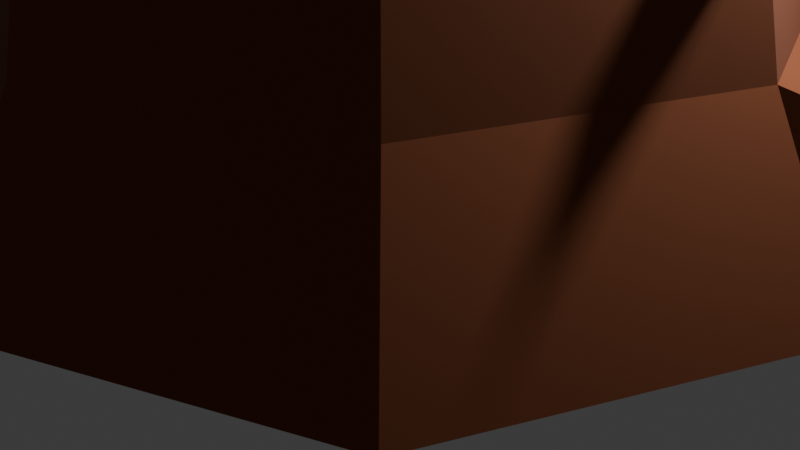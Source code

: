 # Source: TREESTUMP.blend  (saved by Blender 4.0.36; exported with 4.5.12 LTS)
import bpy
from mathutils import Matrix  # noqa: F401  (used for matrix-valued properties, if any)

bpy.ops.wm.read_factory_settings(use_empty=True)
scene = bpy.context.scene
scene.name = 'Scene'

# ---- collections
col_collection = bpy.data.collections.new('Collection'); scene.collection.children.link(col_collection)

# ---- materials (node trees are filled in below, after node groups)
mat_material_001 = bpy.data.materials.new('Material.001')
mat_material_001.use_transparent_shadow = False
mat_material_001.diffuse_color = (0.1986, 0.05579, 0.0195, 1.0)
mat_material_001.roughness = 1.0
mat_material_004 = bpy.data.materials.new('Material.004')
mat_material_004.use_transparent_shadow = False
mat_material_004.diffuse_color = (0.8003, 0.3474, 0.1327, 1.0)
mat_material_004.roughness = 1.0
mat_material_005 = bpy.data.materials.new('Material.005')
mat_material_005.use_transparent_shadow = False
mat_material_005.diffuse_color = (0.2357, 0.1485, 0.1007, 1.0)
mat_material_005.roughness = 1.0

# ---- material node trees
mat_material_001.use_nodes = True; mat_material_001.node_tree.nodes.clear()
_N = mat_material_001.node_tree.nodes; _L = mat_material_001.node_tree.links
n0 = _N.new('ShaderNodeBsdfPrincipled'); n0.name = 'Principled BSDF'; n0.location = (10, 300)
n0.inputs[0].default_value = (0.1986, 0.05579, 0.0195, 1.0)
n0.inputs[2].default_value = 1.0
n0.inputs[3].default_value = 1.45
n1 = _N.new('ShaderNodeOutputMaterial'); n1.name = 'Material Output'; n1.location = (300, 300)
n2 = _N.new('ShaderNodeNormalMap'); n2.name = 'Normal Map'; n2.location = (-300, -300)
n2.label = 'Normal/Map'
n2.inputs[0].default_value = 0.0
_L.new(n0.outputs[0], n1.inputs[0])
_L.new(n2.outputs[0], n0.inputs[5])
n1.is_active_output = True
mat_material_004.use_nodes = True; mat_material_004.node_tree.nodes.clear()
_N = mat_material_004.node_tree.nodes; _L = mat_material_004.node_tree.links
n0 = _N.new('ShaderNodeBsdfPrincipled'); n0.name = 'Principled BSDF'; n0.location = (10, 300)
n0.inputs[0].default_value = (0.8003, 0.3474, 0.1327, 1.0)
n0.inputs[2].default_value = 1.0
n0.inputs[3].default_value = 1.45
n1 = _N.new('ShaderNodeOutputMaterial'); n1.name = 'Material Output'; n1.location = (300, 300)
n2 = _N.new('ShaderNodeNormalMap'); n2.name = 'Normal Map'; n2.location = (-300, -300)
n2.label = 'Normal/Map'
n2.inputs[0].default_value = 0.0
_L.new(n0.outputs[0], n1.inputs[0])
_L.new(n2.outputs[0], n0.inputs[5])
n1.is_active_output = True
mat_material_005.use_nodes = True; mat_material_005.node_tree.nodes.clear()
_N = mat_material_005.node_tree.nodes; _L = mat_material_005.node_tree.links
n0 = _N.new('ShaderNodeBsdfPrincipled'); n0.name = 'Principled BSDF'; n0.location = (10, 300)
n0.inputs[0].default_value = (0.2357, 0.1485, 0.1007, 1.0)
n0.inputs[2].default_value = 1.0
n0.inputs[3].default_value = 1.45
n1 = _N.new('ShaderNodeOutputMaterial'); n1.name = 'Material Output'; n1.location = (300, 300)
n2 = _N.new('ShaderNodeNormalMap'); n2.name = 'Normal Map'; n2.location = (-300, -300)
n2.label = 'Normal/Map'
n2.inputs[0].default_value = 0.0
_L.new(n0.outputs[0], n1.inputs[0])
_L.new(n2.outputs[0], n0.inputs[5])
n1.is_active_output = True

# ---- world
world_world = bpy.data.worlds.new('World'); scene.world = world_world
world_world.use_nodes = True; world_world.node_tree.nodes.clear()
_N = world_world.node_tree.nodes; _L = world_world.node_tree.links
n0 = _N.new('ShaderNodeOutputWorld'); n0.name = 'World Output'; n0.location = (300, 300)
n1 = _N.new('ShaderNodeBackground'); n1.name = 'Background'; n1.location = (10, 300)
n1.inputs[0].default_value = (0.05088, 0.05088, 0.05088, 1.0)
_L.new(n1.outputs[0], n0.inputs[0])
n0.is_active_output = True
world_world.color = (0.05088, 0.05088, 0.05088)
world_world.use_sun_shadow = False
world_world.sun_shadow_jitter_overblur = 0.0

# ---- cameras
cam_camera = bpy.data.cameras.new('Camera')
cam_camera.clip_end = 100.0
cam_camera.ortho_scale = 7.314

# ---- lights
light_light = bpy.data.lights.new('Light', 'POINT')
light_light.transmission_factor = 0.0
light_light.use_soft_falloff = False
light_light.energy = 1000.0
light_light.shadow_soft_size = 0.1
light_light.shadow_maximum_resolution = 0.006
light_light.use_absolute_resolution = True

# ---- meshes
me_circle = bpy.data.meshes.new('Circle')
me_circle.from_pydata([(0.005147, 0.4272, 3.492), (-0.2986, 0.3012, 3.482), (-0.4222, 0.002483, 3.472), (-0.2983, -0.2961, 3.468), (0.000493, -0.4197, 3.472), (0.3778, -0.2631, 3.482), (0.5293, 0.01741, 3.458), (0.437, 0.252, 3.458), (-0.002006, 2.621, 4.439), (-1.857, 1.851, 4.433), (-2.625, -0.005215, 4.42), (-1.855, -1.86, 4.408), (0.001418, -2.628, 4.404), (1.857, -1.858, 4.41), (2.624, -0.00181, 4.423), (1.854, 1.853, 4.435), (-0.002614, 3.553, 4.445), (-2.517, 2.51, 4.437), (-3.557, -0.00582, 4.419), (-2.514, -2.52, 4.403), (0.002026, -3.56, 4.398), (2.516, -2.517, 4.406), (3.556, -0.001206, 4.423), (2.513, 2.513, 4.439), (-0.1055, 4.27, 3.22), (-2.715, 2.971, 3.46), (-4.303, 0.007974, 2.259), (-3.031, -3.025, 2.267), (0.002854, -3.817, 3.21), (2.704, -2.696, 3.219), (3.821, 0.006805, 3.238), (2.7, 2.708, 3.255), (-0.0002958, 4.441, 1.313), (-3.191, 2.853, 1.605), (-4.671, 0.01266, 1.514), (-3.301, -3.29, 1.493), (0.00436, -4.657, 1.486), (3.308, -3.286, 1.497), (4.674, 0.01872, 1.52), (3.303, 3.322, 1.541), (-1.986, 1.93, 5.203), (0.02887, 2.766, 5.21), (-1.984, -2.101, 5.177), (-2.82, -0.08624, 5.189), (1.936, 2.041, 5.218), (2.881, -0.08254, 5.193), (-2.703, 2.645, 5.208), (0.02821, 3.779, 5.217), (-2.699, -2.818, 5.171), (-3.832, -0.0869, 5.189), (2.651, 2.757, 5.223), (3.894, -0.08189, 5.193), (0.4584, 0.239, 3.381), (1.901, 1.74, 4.434), (2.577, 2.359, 4.438), (2.769, 2.543, 3.254), (3.387, 3.12, 1.539), (0.5063, 0.09618, 3.538), (1.986, 1.536, 4.433), (2.692, 2.082, 4.437), (2.892, 2.245, 3.252), (3.538, 2.756, 1.537), (2.237, 1.532, 5.208), (3.003, 2.125, 5.212), (6.922, 2.313, 2.056), (7.231, 1.569, 2.051), (7.137, 2.483, 1.486), (7.514, 1.573, 1.48), (8.298, 2.224, 0.8348), (8.373, 1.805, 0.8273), (7.981, 2.204, 0.9391), (8.072, 1.692, 0.93), (-0.3602, -0.1468, 3.47), (-2.24, -0.9328, 4.414), (-3.035, -1.263, 4.411), (-3.26, -1.349, 3.225), (-3.986, -1.639, 1.504), (-2.402, -1.094, 5.183), (-3.266, -1.452, 5.18), (-5.319, -1.699, 2.425), (-5.428, -1.083, 1.848), (-5.116, -1.784, 1.637), (-5.359, -1.063, 1.496), (-4.872, -2.505, 1.778), (-4.983, -2.408, 2.12), (-7.386, -2.286, 1.754), (-7.333, -1.998, 1.5), (-7.164, -2.316, 1.455), (-7.243, -1.984, 1.364), (-7.086, -2.648, 1.547), (-7.192, -2.607, 1.673), (-7.381, -2.284, 1.757), (-7.328, -1.995, 1.504), (-7.159, -2.314, 1.459), (-7.237, -1.982, 1.367), (-7.08, -2.646, 1.551), (-7.186, -2.605, 1.677), (-7.686, -2.43, 1.217), (-7.612, -2.354, 1.193), (-7.584, -2.44, 1.24), (-7.566, -2.352, 1.199), (-7.602, -2.529, 1.28), (-7.646, -2.517, 1.266), (-3.078, 5.576, 2.464), (-1.482, 6.371, 2.318), (-3.695, 5.514, 2.061), (-1.417, 6.475, 1.151), (-3.372, 7.453, 2.163), (-2.821, 7.749, 2.049), (-3.438, 7.28, 1.789), (-2.764, 7.642, 1.65), (-3.661, 8.19, 1.424), (-3.504, 8.275, 1.392), (-3.68, 8.141, 1.317), (-3.487, 8.244, 1.278), (-1.712, 1.713, 3.493), (0.006996, 2.426, 3.492), (-2.42, 0.001127, 3.481), (-2.065, -0.8542, 3.475), (0.001804, -2.417, 3.466), (-1.71, -1.709, 3.47), (1.712, -1.707, 3.468), (2.432, 0.03426, 3.485), (2.362, 0.846, 3.442), (1.49, 1.95, 3.514), (1.999, 1.415, 3.533), (-1.54, 1.541, 3.491), (-0.001748, 2.18, 3.503), (-2.177, 0.001285, 3.481), (-1.858, -0.7683, 3.476), (0.001646, -2.175, 3.468), (-1.538, -1.538, 3.471), (1.531, -1.54, 3.476), (2.275, -0.1628, 3.447), (2.053, 0.5836, 3.534), (1.169, 1.703, 3.482), (1.809, 1.311, 3.405), (-1.049, 1.051, 3.488), (0.0009056, 1.487, 3.495), (-1.483, 0.001754, 3.478), (-1.266, -0.5226, 3.474), (0.001192, -1.481, 3.47), (-1.048, -1.047, 3.471), (1.075, -1.035, 3.476), (1.585, -0.09187, 3.451), (1.442, 0.3896, 3.533), (0.8786, 1.131, 3.457), (1.276, 0.8891, 3.378), (-0.6773, 0.6793, 3.485), (0.003017, 0.9616, 3.494), (-0.9573, 0.002116, 3.475), (-0.8169, -0.3363, 3.472), (0.0008479, -0.9548, 3.471), (-0.6764, -0.6748, 3.469), (0.7293, -0.6525, 3.479), (1.062, -0.03774, 3.455), (0.978, 0.2442, 3.536), (0.6598, 0.6952, 3.458), (0.8708, 0.5668, 3.38), (-0.6773, 0.6793, 3.485), (0.003017, 0.9616, 3.494), (-0.9573, 0.002116, 3.475), (-0.8169, -0.3363, 3.472), (0.0008479, -0.9548, 3.471), (-0.6764, -0.6748, 3.469), (0.7293, -0.6525, 3.479), (1.062, -0.03774, 3.455), (0.978, 0.2442, 3.536), (0.6598, 0.6952, 3.458), (0.8708, 0.5668, 3.38), (-0.6773, 0.6793, 3.485), (0.003017, 0.9616, 3.494), (-0.9573, 0.002116, 3.475), (-0.8169, -0.3363, 3.472), (0.0008479, -0.9548, 3.471), (-0.6764, -0.6748, 3.469), (0.7293, -0.6525, 3.479), (1.062, -0.03774, 3.455), (0.978, 0.2442, 3.536), (0.6598, 0.6952, 3.458), (0.8708, 0.5668, 3.38), (-0.5004, 0.5027, 3.484), (0.004015, 0.712, 3.493), (-0.7074, 0.002288, 3.473), (-0.6036, -0.2478, 3.471), (0.0006833, -0.7048, 3.471), (-0.4998, -0.4979, 3.468), (0.5651, -0.4706, 3.48), (0.813, -0.012, 3.456), (0.7577, 0.1751, 3.537), (0.5558, 0.4882, 3.458), (0.6782, 0.4137, 3.38), (-1.857, 1.857, 3.493), (-0.001486, 2.627, 3.5), (-2.624, 0.0009946, 3.481), (-2.239, -0.9266, 3.475), (0.001938, -2.622, 3.465), (-1.854, -1.854, 3.469), (1.857, -1.852, 3.471), (2.625, 0.004399, 3.484), (2.546, 0.9074, 3.444), (1.592, 2.114, 3.54), (2.148, 1.531, 3.558), (-1.396, 1.397, 3.491), (-0.001061, 1.975, 3.495), (-1.973, 0.001417, 3.481), (-1.683, -0.6959, 3.477), (0.001513, -1.97, 3.469), (-1.394, -1.393, 3.472), (1.396, -1.391, 3.474), (2.071, -0.1422, 3.448), (1.873, 0.5249, 3.531), (1.082, 1.536, 3.456), (1.653, 1.189, 3.376)], [], [(1, 2, 72, 3, 4, 5, 6, 57, 52, 7, 0), (22, 51, 45, 14), (202, 53, 15, 201), (196, 12, 13, 198), (195, 73, 11, 197), (193, 8, 9, 192), (201, 15, 8, 193), (198, 13, 14, 199), (197, 11, 12, 196), (192, 9, 10, 194), (54, 55, 31, 23), (59, 63, 51, 22), (18, 49, 43, 10), (13, 21, 22, 14), (11, 19, 20, 12), (9, 17, 18, 10), (74, 78, 49, 18), (12, 20, 21, 13), (27, 35, 36, 28), (20, 28, 29, 21), (74, 75, 27, 19), (16, 24, 25, 17), (23, 31, 24, 16), (21, 29, 30, 22), (19, 27, 28, 20), (17, 25, 26, 18), (33, 32, 39, 56, 61, 38, 37, 36, 35, 76, 34), (25, 33, 34, 26), (55, 56, 39, 31), (28, 36, 37, 29), (26, 80, 79, 75), (33, 105, 106, 32), (31, 39, 32, 24), (29, 37, 38, 30), (77, 78, 48, 42), (41, 47, 46, 40), (44, 50, 47, 41), (54, 50, 44), (73, 77, 42, 11), (9, 40, 46, 17), (17, 46, 47, 16), (53, 54, 44, 15), (16, 47, 50, 23), (8, 41, 40, 9), (15, 44, 41, 8), (11, 42, 48, 19), (58, 62, 54, 53), (62, 63, 54), (60, 61, 56, 55), (23, 50, 54), (59, 60, 55, 54), (200, 58, 53, 202), (199, 14, 58, 200), (22, 30, 60, 59), (60, 64, 66, 61), (45, 51, 63, 62), (14, 45, 62, 58), (54, 63, 59), (67, 71, 69, 65), (30, 65, 64, 60), (61, 66, 67, 38), (38, 67, 65, 30), (69, 71, 70, 68), (65, 69, 68, 64), (64, 68, 70, 66), (66, 70, 71, 67), (10, 43, 77, 73), (43, 49, 78, 77), (34, 82, 80, 26), (18, 26, 75, 74), (19, 48, 78, 74), (194, 10, 73, 195), (82, 88, 86, 80), (83, 89, 87, 81), (75, 79, 84, 27), (76, 81, 82, 34), (27, 84, 83, 35), (35, 83, 81, 76), (90, 96, 95, 89), (85, 91, 96, 90), (81, 87, 88, 82), (79, 85, 90, 84), (84, 90, 89, 83), (80, 86, 85, 79), (94, 100, 98, 92), (95, 101, 99, 93), (86, 92, 91, 85), (89, 95, 93, 87), (88, 94, 92, 86), (87, 93, 94, 88), (97, 99, 101, 102), (98, 100, 99, 97), (93, 99, 100, 94), (91, 97, 102, 96), (96, 102, 101, 95), (92, 98, 97, 91), (103, 107, 109, 105), (25, 103, 105, 33), (24, 104, 103, 25), (32, 106, 104, 24), (110, 114, 112, 108), (104, 108, 107, 103), (106, 110, 108, 104), (105, 109, 110, 106), (112, 114, 113, 111), (109, 113, 114, 110), (107, 111, 113, 109), (108, 112, 111, 107), (127, 116, 115, 126), (126, 115, 117, 128), (128, 117, 118, 129), (131, 120, 119, 130), (130, 119, 121, 132), (132, 121, 122, 133), (133, 122, 123, 134), (135, 124, 116, 127), (136, 125, 124, 135), (134, 123, 125, 136), (129, 118, 120, 131), (138, 204, 203, 137), (137, 203, 205, 139), (139, 205, 206, 140), (142, 208, 207, 141), (141, 207, 209, 143), (143, 209, 210, 144), (144, 210, 211, 145), (146, 212, 204, 138), (147, 213, 212, 146), (145, 211, 213, 147), (140, 206, 208, 142), (149, 138, 137, 148), (148, 137, 139, 150), (150, 139, 140, 151), (153, 142, 141, 152), (152, 141, 143, 154), (154, 143, 144, 155), (155, 144, 145, 156), (157, 146, 138, 149), (158, 147, 146, 157), (156, 145, 147, 158), (151, 140, 142, 153), (160, 149, 148, 159), (159, 148, 150, 161), (161, 150, 151, 162), (164, 153, 152, 163), (163, 152, 154, 165), (165, 154, 155, 166), (166, 155, 156, 167), (168, 157, 149, 160), (169, 158, 157, 168), (167, 156, 158, 169), (162, 151, 153, 164), (171, 160, 159, 170), (170, 159, 161, 172), (172, 161, 162, 173), (175, 164, 163, 174), (174, 163, 165, 176), (176, 165, 166, 177), (177, 166, 167, 178), (179, 168, 160, 171), (180, 169, 168, 179), (178, 167, 169, 180), (173, 162, 164, 175), (182, 171, 170, 181), (181, 170, 172, 183), (183, 172, 173, 184), (186, 175, 174, 185), (185, 174, 176, 187), (187, 176, 177, 188), (188, 177, 178, 189), (190, 179, 171, 182), (191, 180, 179, 190), (189, 178, 180, 191), (184, 173, 175, 186), (0, 182, 181, 1), (1, 181, 183, 2), (2, 183, 184, 72), (3, 186, 185, 4), (4, 185, 187, 5), (5, 187, 188, 6), (6, 188, 189, 57), (7, 190, 182, 0), (52, 191, 190, 7), (57, 189, 191, 52), (72, 184, 186, 3), (116, 193, 192, 115), (115, 192, 194, 117), (117, 194, 195, 118), (120, 197, 196, 119), (119, 196, 198, 121), (121, 198, 199, 122), (122, 199, 200, 123), (124, 201, 193, 116), (125, 202, 201, 124), (123, 200, 202, 125), (118, 195, 197, 120), (126, 203, 204, 127), (128, 205, 203, 126), (129, 206, 205, 128), (130, 207, 208, 131), (132, 209, 207, 130), (133, 210, 209, 132), (134, 211, 210, 133), (127, 204, 212, 135), (135, 212, 213, 136), (136, 213, 211, 134), (131, 208, 206, 129)])
me_circle.polygons.foreach_set('use_smooth', [True] * 207)
me_circle.polygons.foreach_set('material_index', [1, 0, 1, 1, 1, 1, 1, 1, 1, 1, 0, 0, 0, 0, 0, 0, 0, 0, 0, 0, 0, 0, 0, 0, 0, 0, 0, 0, 0, 0, 0, 0, 0, 0, 0, 0, 0, 0, 1, 0, 0, 1, 0, 1, 1, 0, 0, 0, 0, 0, 0, 1, 1, 0, 0, 0, 1, 0, 0, 0, 0, 0, 0, 0, 0, 0, 1, 0, 0, 0, 0, 1, 0, 0, 0, 0, 0, 0, 0, 0, 0, 0, 0, 0, 0, 0, 0, 0, 0, 0, 0, 0, 0, 0, 0, 0, 0, 0, 0, 0, 0, 0, 0, 0, 0, 0, 0, 0, 1, 1, 1, 1, 1, 1, 1, 1, 1, 1, 1, 1, 1, 1, 1, 1, 1, 1, 1, 1, 1, 1, 2, 2, 2, 2, 2, 2, 2, 2, 2, 2, 2, 1, 1, 1, 1, 1, 1, 1, 1, 1, 1, 1, 1, 1, 1, 1, 1, 1, 1, 1, 1, 1, 1, 1, 1, 1, 1, 1, 1, 1, 1, 1, 1, 1, 2, 2, 2, 2, 2, 2, 2, 2, 2, 2, 2, 2, 2, 2, 2, 2, 2, 2, 2, 2, 2, 2, 2, 2, 2, 2, 2, 2, 2, 2, 2, 2, 2])
_k = set([(0, 1), (0, 7), (0, 182), (1, 2), (1, 181), (2, 183), (3, 4), (3, 186), (4, 5), (4, 185), (5, 6), (5, 187), (6, 57), (6, 188), (7, 52), (7, 190), (8, 9), (8, 15), (8, 41), (8, 193), (9, 10), (9, 17), (9, 40), (9, 192), (10, 18), (10, 43), (10, 73), (10, 194), (11, 12), (11, 19), (11, 42), (11, 73), (11, 197), (12, 13), (12, 196), (13, 14), (13, 198), (14, 22), (14, 45), (14, 58), (14, 199), (15, 44), (15, 53), (15, 201), (16, 17), (16, 23), (16, 24), (16, 47), (17, 18), (17, 25), (17, 46), (18, 26), (18, 49), (18, 74), (19, 20), (19, 27), (19, 48), (19, 74), (20, 21), (20, 28), (21, 22), (21, 29), (22, 30), (22, 51), (22, 59), (23, 31), (23, 50), (23, 54), (24, 25), (24, 31), (24, 32), (24, 104), (25, 26), (25, 33), (25, 103), (26, 34), (26, 75), (26, 80), (27, 28), (27, 35), (27, 75), (27, 84), (28, 29), (28, 36), (29, 30), (29, 37), (30, 38), (30, 60), (30, 65), (31, 39), (31, 55), (32, 33), (32, 39), (32, 106), (33, 34), (33, 105), (34, 76), (34, 82), (35, 36), (35, 76), (35, 83), (36, 37), (37, 38), (38, 67), (39, 56), (40, 41), (40, 46), (41, 44), (42, 48), (42, 77), (43, 49), (43, 77), (44, 50), (44, 54), (45, 51), (45, 62), (46, 47), (47, 50), (48, 78), (49, 78), (50, 54), (51, 63), (52, 57), (52, 191), (53, 54), (53, 58), (53, 202), (54, 59), (54, 62), (54, 63), (55, 60), (56, 61), (57, 189), (58, 62), (58, 200), (60, 61), (60, 64), (61, 66), (62, 63), (64, 65), (64, 66), (64, 68), (65, 67), (65, 69), (66, 67), (66, 70), (67, 71), (68, 69), (68, 70), (69, 71), (70, 71), (74, 75), (75, 79), (76, 81), (79, 80), (79, 84), (79, 85), (80, 82), (80, 86), (81, 82), (81, 83), (81, 87), (82, 88), (83, 84), (83, 89), (84, 90), (85, 86), (85, 90), (85, 91), (86, 88), (86, 92), (87, 88), (87, 89), (88, 94), (89, 90), (89, 95), (90, 96), (91, 92), (91, 96), (91, 97), (92, 94), (92, 98), (93, 94), (93, 95), (93, 99), (94, 100), (95, 96), (95, 101), (96, 102), (97, 98), (97, 102), (98, 100), (99, 100), (99, 101), (101, 102), (103, 104), (103, 105), (103, 107), (104, 106), (104, 108), (105, 106), (105, 109), (106, 110), (107, 108), (107, 109), (107, 111), (108, 110), (108, 112), (109, 110), (109, 113), (110, 114), (111, 112), (111, 113), (112, 114), (113, 114), (115, 116), (115, 126), (115, 192), (116, 124), (116, 127), (116, 193), (119, 121), (119, 130), (121, 122), (121, 132), (122, 123), (122, 133), (122, 199), (123, 125), (123, 134), (123, 200), (124, 125), (124, 135), (124, 201), (125, 136), (125, 202), (126, 127), (126, 203), (127, 135), (127, 204), (130, 132), (132, 133), (132, 209), (133, 134), (133, 210), (134, 136), (134, 211), (135, 136), (135, 212), (136, 213), (138, 149), (138, 204), (143, 154), (143, 209), (144, 145), (144, 155), (144, 210), (145, 147), (145, 156), (145, 211), (146, 147), (146, 157), (146, 212), (147, 158), (147, 213), (148, 149), (148, 150), (149, 157), (150, 151), (151, 153), (152, 153), (152, 154), (154, 155), (155, 156), (156, 158), (157, 158), (170, 171), (170, 172), (170, 181), (171, 179), (171, 182), (172, 173), (172, 183), (173, 175), (174, 175), (174, 176), (175, 186), (176, 177), (176, 187), (177, 178), (177, 188), (178, 180), (178, 189), (179, 180), (179, 190), (180, 191), (187, 188), (188, 189), (189, 191), (190, 191), (192, 193), (192, 194), (193, 201), (194, 195), (195, 197), (196, 197), (196, 198), (198, 199), (199, 200), (200, 202), (201, 202), (203, 204), (204, 212), (210, 211), (211, 213), (212, 213)])
me_circle.attributes.new('sharp_edge', 'BOOLEAN', 'EDGE').data.foreach_set('value', [ (min(e.vertices), max(e.vertices)) in _k for e in me_circle.edges])
_uv = me_circle.uv_layers.new(name='UVMap')
_uv.uv.foreach_set('vector', [0.0, 0.0, 0.0, 0.0, 0.0, 0.0, 0.0, 0.0, 0.0, 0.0, 0.0, 0.0, 0.0, 0.0, 0.0, 0.0, 0.0, 0.0, 0.0, 0.0, 0.0, 0.0, 0.0, 0.0, 0.0, 0.0, 0.0, 0.0, 0.0, 0.0, 0.0, 0.0, 0.0, 0.0, 0.0, 0.0, 0.0, 0.0, 0.0, 0.0, 0.0, 0.0, 0.0, 0.0, 0.0, 0.0, 0.0, 0.0, 0.0, 0.0, 0.0, 0.0, 0.0, 0.0, 0.0, 0.0, 0.0, 0.0, 0.0, 0.0, 0.0, 0.0, 0.0, 0.0, 0.0, 0.0, 0.0, 0.0, 0.0, 0.0, 0.0, 0.0, 0.0, 0.0, 0.0, 0.0, 0.0, 0.0, 0.0, 0.0, 0.0, 0.0, 0.0, 0.0, 0.0, 0.0, 0.0, 0.0, 0.0, 0.0, 0.0, 0.0, 0.0, 0.0, 0.0, 0.0, 0.0, 0.0, 0.0, 0.0, 0.0, 0.0, 0.0, 0.0, 0.0, 0.0, 0.0, 0.0, 0.0, 0.0, 0.0, 0.0, 0.0, 0.0, 0.0, 0.0, 0.0, 0.0, 0.0, 0.0, 0.0, 0.0, 0.0, 0.0, 0.0, 0.0, 0.0, 0.0, 0.0, 0.0, 0.0, 0.0, 0.0, 0.0, 0.0, 0.0, 0.0, 0.0, 0.0, 0.0, 0.0, 0.0, 0.0, 0.0, 0.0, 0.0, 0.0, 0.0, 0.0, 0.0, 0.0, 0.0, 0.0, 0.0, 0.0, 0.0, 0.0, 0.0, 0.0, 0.0, 0.0, 0.0, 0.0, 0.0, 0.0, 0.0, 0.0, 0.0, 0.0, 0.0, 0.0, 0.0, 0.0, 0.0, 0.0, 0.0, 0.0, 0.0, 0.0, 0.0, 0.0, 0.0, 0.0, 0.0, 0.0, 0.0, 0.0, 0.0, 0.0, 0.0, 0.0, 0.0, 0.0, 0.0, 0.0, 0.0, 0.0, 0.0, 0.0, 0.0, 0.0, 0.0, 0.0, 0.0, 0.0, 0.0, 0.0, 0.0, 0.0, 0.0, 0.0, 0.0, 0.0, 0.0, 0.0, 0.0, 0.0, 0.0, 0.0, 0.0, 0.0, 0.0, 0.0, 0.0, 0.0, 0.0, 0.0, 0.0, 0.0, 0.0, 0.0, 0.0, 0.0, 0.0, 0.0, 0.0, 0.0, 0.0, 0.0, 0.0, 0.0, 0.0, 0.0, 0.0, 0.0, 0.0, 0.0, 0.0, 0.0, 0.0, 0.0, 0.0, 0.0, 0.0, 0.0, 0.0, 0.0, 0.0, 0.0, 0.0, 0.0, 0.0, 0.0, 0.0, 0.0, 0.0, 0.0, 0.0, 0.0, 0.0, 0.0, 0.0, 0.0, 0.0, 0.0, 0.0, 0.0, 0.0, 0.0, 0.0, 0.0, 0.0, 0.0, 0.0, 0.0, 0.0, 0.0, 0.0, 0.0, 0.0, 0.0, 0.0, 0.0, 0.0, 0.0, 0.0, 0.0, 0.0, 0.0, 0.0, 0.0, 0.0, 0.0, 0.0, 0.0, 0.0, 0.0, 0.0, 0.0, 0.0, 0.0, 0.0, 0.0, 0.0, 0.0, 0.0, 0.0, 0.0, 0.0, 0.0, 0.0, 0.0, 0.0, 0.0, 0.0, 0.0, 0.0, 0.0, 0.0, 0.0, 0.0, 0.0, 0.0, 0.0, 0.0, 0.0, 0.0, 0.0, 0.0, 0.0, 0.0, 0.0, 0.0, 0.0, 0.0, 0.0, 0.0, 0.0, 0.0, 0.0, 0.0, 0.0, 0.0, 0.0, 0.0, 0.0, 0.0, 0.0, 0.0, 0.0, 0.0, 0.0, 0.0, 0.0, 0.0, 0.0, 0.0, 0.0, 0.0, 0.0, 0.0, 0.0, 0.0, 0.0, 0.0, 0.0, 0.0, 0.0, 0.0, 0.0, 0.0, 0.0, 0.0, 0.0, 0.0, 0.0, 0.0, 0.0, 0.0, 0.0, 0.0, 0.0, 0.0, 0.0, 0.0, 0.0, 0.0, 0.0, 0.0, 0.0, 0.0, 0.0, 0.0, 0.0, 0.0, 0.0, 0.0, 0.0, 0.0, 0.0, 0.0, 0.0, 0.0, 0.0, 0.0, 0.0, 0.0, 0.0, 0.0, 0.0, 0.0, 0.0, 0.0, 0.0, 0.0, 0.0, 0.0, 0.0, 0.0, 0.0, 0.0, 0.0, 0.0, 0.0, 0.0, 0.0, 0.0, 0.0, 0.0, 0.0, 0.0, 0.0, 0.0, 0.0, 0.0, 0.0, 0.0, 0.0, 0.0, 0.0, 0.0, 0.0, 0.0, 0.0, 0.0, 0.0, 0.0, 0.0, 0.0, 0.0, 0.0, 0.0, 0.0, 0.0, 0.0, 0.0, 0.0, 0.0, 0.0, 0.0, 0.0, 0.0, 0.0, 0.0, 0.0, 0.0, 0.0, 0.0, 0.0, 0.0, 0.0, 0.0, 0.0, 0.0, 0.0, 0.0, 0.0, 0.0, 0.0, 0.0, 0.0, 0.0, 0.0, 0.0, 0.0, 0.0, 0.0, 0.0, 0.0, 0.0, 0.0, 0.0, 0.0, 0.0, 0.0, 0.0, 0.0, 0.0, 0.0, 0.0, 0.0, 0.0, 0.0, 0.0, 0.0, 0.0, 0.0, 0.0, 0.0, 0.0, 0.0, 0.0, 0.0, 0.0, 0.0, 0.0, 0.0, 0.0, 0.0, 0.0, 0.0, 0.0, 0.0, 0.0, 0.0, 0.0, 0.0, 0.0, 0.0, 0.0, 0.0, 0.0, 0.0, 0.0, 0.0, 0.0, 0.0, 0.0, 0.0, 0.0, 0.0, 0.0, 0.0, 0.0, 0.0, 0.0, 0.0, 0.0, 0.0, 0.0, 0.0, 0.0, 0.0, 0.0, 0.0, 0.0, 0.0, 0.0, 0.0, 0.0, 0.0, 0.0, 0.0, 0.0, 0.0, 0.0, 0.0, 0.0, 0.0, 0.0, 0.0, 0.0, 0.0, 0.0, 0.0, 0.0, 0.0, 0.0, 0.0, 0.0, 0.0, 0.0, 0.0, 0.0, 0.0, 0.0, 0.0, 0.0, 0.0, 0.0, 0.0, 0.0, 0.0, 0.0, 0.0, 0.0, 0.0, 0.0, 0.0, 0.0, 0.0, 0.0, 0.0, 0.0, 0.0, 0.0, 0.0, 0.0, 0.0, 0.0, 0.0, 0.0, 0.0, 0.0, 0.0, 0.0, 0.0, 0.0, 0.0, 0.0, 0.0, 0.0, 0.0, 0.0, 0.0, 0.0, 0.0, 0.0, 0.0, 0.0, 0.0, 0.0, 0.0, 0.0, 0.0, 0.0, 0.0, 0.0, 0.0, 0.0, 0.0, 0.0, 0.0, 0.0, 0.0, 0.0, 0.0, 0.0, 0.0, 0.0, 0.0, 0.0, 0.0, 0.0, 0.0, 0.0, 0.0, 0.0, 0.0, 0.0, 0.0, 0.0, 0.0, 0.0, 0.0, 0.0, 0.0, 0.0, 0.0, 0.0, 0.0, 0.0, 0.0, 0.0, 0.0, 0.0, 0.0, 0.0, 0.0, 0.0, 0.0, 0.0, 0.0, 0.0, 0.0, 0.0, 0.0, 0.0, 0.0, 0.0, 0.0, 0.0, 0.0, 0.0, 0.0, 0.0, 0.0, 0.0, 0.0, 0.0, 0.0, 0.0, 0.0, 0.0, 0.0, 0.0, 0.0, 0.0, 0.0, 0.0, 0.0, 0.0, 0.0, 0.0, 0.0, 0.0, 0.0, 0.0, 0.0, 0.0, 0.0, 0.0, 0.0, 0.0, 0.0, 0.0, 0.0, 0.0, 0.0, 0.0, 0.0, 0.0, 0.0, 0.0, 0.0, 0.0, 0.0, 0.0, 0.0, 0.0, 0.0, 0.0, 0.0, 0.0, 0.0, 0.0, 0.0, 0.0, 0.0, 0.0, 0.0, 0.0, 0.0, 0.0, 0.0, 0.0, 0.0, 0.0, 0.0, 0.0, 0.0, 0.0, 0.0, 0.0, 0.0, 0.0, 0.0, 0.0, 0.0, 0.0, 0.0, 0.0, 0.0, 0.0, 0.0, 0.0, 0.0, 0.0, 0.0, 0.0, 0.0, 0.0, 0.0, 0.0, 0.0, 0.0, 0.0, 0.0, 0.0, 0.0, 0.0, 0.0, 0.0, 0.0, 0.0, 0.0, 0.0, 0.0, 0.0, 0.0, 0.0, 0.0, 0.0, 0.0, 0.0, 0.0, 0.0, 0.0, 0.0, 0.0, 0.0, 0.0, 0.0, 0.0, 0.0, 0.0, 0.0, 0.0, 0.0, 0.0, 0.0, 0.0, 0.0, 0.0, 0.0, 0.0, 0.0, 0.0, 0.0, 0.0, 0.0, 0.0, 0.0, 0.0, 0.0, 0.0, 0.0, 0.0, 0.0, 0.0, 0.0, 0.0, 0.0, 0.0, 0.0, 0.0, 0.0, 0.0, 0.0, 0.0, 0.0, 0.0, 0.0, 0.0, 0.0, 0.0, 0.0, 0.0, 0.0, 0.0, 0.0, 0.0, 0.0, 0.0, 0.0, 0.0, 0.0, 0.0, 0.0, 0.0, 0.0, 0.0, 0.0, 0.0, 0.0, 0.0, 0.0, 0.0, 0.0, 0.0, 0.0, 0.0, 0.0, 0.0, 0.0, 0.0, 0.0, 0.0, 0.0, 0.0, 0.0, 0.0, 0.0, 0.0, 0.0, 0.0, 0.0, 0.0, 0.0, 0.0, 0.0, 0.0, 0.0, 0.0, 0.0, 0.0, 0.0, 0.0, 0.0, 0.0, 0.0, 0.0, 0.0, 0.0, 0.0, 0.0, 0.0, 0.0, 0.0, 0.0, 0.0, 0.0, 0.0, 0.0, 0.0, 0.0, 0.0, 0.0, 0.0, 0.0, 0.0, 0.0, 0.0, 0.0, 0.0, 0.0, 0.0, 0.0, 0.0, 0.0, 0.0, 0.0, 0.0, 0.0, 0.0, 0.0, 0.0, 0.0, 0.0, 0.0, 0.0, 0.0, 0.0, 0.0, 0.0, 0.0, 0.0, 0.0, 0.0, 0.0, 0.0, 0.0, 0.0, 0.0, 0.0, 0.0, 0.0, 0.0, 0.0, 0.0, 0.0, 0.0, 0.0, 0.0, 0.0, 0.0, 0.0, 0.0, 0.0, 0.0, 0.0, 0.0, 0.0, 0.0, 0.0, 0.0, 0.0, 0.0, 0.0, 0.0, 0.0, 0.0, 0.0, 0.0, 0.0, 0.0, 0.0, 0.0, 0.0, 0.0, 0.0, 0.0, 0.0, 0.0, 0.0, 0.0, 0.0, 0.0, 0.0, 0.0, 0.0, 0.0, 0.0, 0.0, 0.0, 0.0, 0.0, 0.0, 0.0, 0.0, 0.0, 0.0, 0.0, 0.0, 0.0, 0.0, 0.0, 0.0, 0.0, 0.0, 0.0, 0.0, 0.0, 0.0, 0.0, 0.0, 0.0, 0.0, 0.0, 0.0, 0.0, 0.0, 0.0, 0.0, 0.0, 0.0, 0.0, 0.0, 0.0, 0.0, 0.0, 0.0, 0.0, 0.0, 0.0, 0.0, 0.0, 0.0, 0.0, 0.0, 0.0, 0.0, 0.0, 0.0, 0.0, 0.0, 0.0, 0.0, 0.0, 0.0, 0.0, 0.0, 0.0, 0.0, 0.0, 0.0, 0.0, 0.0, 0.0, 0.0, 0.0, 0.0, 0.0, 0.0, 0.0, 0.0, 0.0, 0.0, 0.0, 0.0, 0.0, 0.0, 0.0, 0.0, 0.0, 0.0, 0.0, 0.0, 0.0, 0.0, 0.0, 0.0, 0.0, 0.0, 0.0, 0.0, 0.0, 0.0, 0.0, 0.0, 0.0, 0.0, 0.0, 0.0, 0.0, 0.0, 0.0, 0.0, 0.0, 0.0, 0.0, 0.0, 0.0, 0.0, 0.0, 0.0, 0.0, 0.0, 0.0, 0.0, 0.0, 0.0, 0.0, 0.0, 0.0, 0.0, 0.0, 0.0, 0.0, 0.0, 0.0, 0.0, 0.0, 0.0, 0.0, 0.0, 0.0, 0.0, 0.0, 0.0, 0.0, 0.0, 0.0, 0.0, 0.0, 0.0, 0.0, 0.0, 0.0, 0.0, 0.0, 0.0, 0.0, 0.0, 0.0, 0.0, 0.0, 0.0, 0.0, 0.0, 0.0, 0.0, 0.0, 0.0, 0.0, 0.0, 0.0, 0.0, 0.0, 0.0, 0.0, 0.0, 0.0, 0.0, 0.0, 0.0, 0.0, 0.0, 0.0, 0.0, 0.0, 0.0, 0.0, 0.0, 0.0, 0.0, 0.0, 0.0, 0.0, 0.0, 0.0, 0.0, 0.0, 0.0, 0.0, 0.0, 0.0, 0.0, 0.0, 0.0, 0.0, 0.0, 0.0, 0.0, 0.0, 0.0, 0.0, 0.0, 0.0, 0.0, 0.0, 0.0, 0.0, 0.0, 0.0, 0.0, 0.0, 0.0, 0.0, 0.0, 0.0, 0.0, 0.0, 0.0, 0.0, 0.0, 0.0, 0.0, 0.0, 0.0, 0.0, 0.0, 0.0, 0.0, 0.0, 0.0, 0.0, 0.0, 0.0, 0.0, 0.0, 0.0, 0.0, 0.0, 0.0, 0.0, 0.0, 0.0, 0.0, 0.0, 0.0, 0.0, 0.0, 0.0, 0.0, 0.0, 0.0, 0.0, 0.0, 0.0, 0.0, 0.0, 0.0, 0.0, 0.0, 0.0, 0.0, 0.0, 0.0, 0.0, 0.0, 0.0, 0.0, 0.0, 0.0, 0.0, 0.0, 0.0, 0.0, 0.0, 0.0, 0.0, 0.0, 0.0, 0.0, 0.0, 0.0, 0.0, 0.0, 0.0, 0.0, 0.0, 0.0, 0.0, 0.0, 0.0, 0.0, 0.0, 0.0, 0.0, 0.0, 0.0, 0.0, 0.0, 0.0, 0.0, 0.0, 0.0, 0.0, 0.0, 0.0, 0.0, 0.0, 0.0, 0.0, 0.0, 0.0, 0.0, 0.0, 0.0, 0.0, 0.0, 0.0, 0.0, 0.0, 0.0, 0.0, 0.0, 0.0, 0.0, 0.0, 0.0, 0.0, 0.0, 0.0, 0.0, 0.0, 0.0, 0.0, 0.0, 0.0, 0.0, 0.0, 0.0, 0.0, 0.0, 0.0, 0.0, 0.0, 0.0, 0.0, 0.0, 0.0, 0.0, 0.0, 0.0, 0.0, 0.0, 0.0, 0.0, 0.0, 0.0, 0.0, 0.0, 0.0, 0.0, 0.0, 0.0, 0.0, 0.0, 0.0, 0.0, 0.0, 0.0, 0.0, 0.0, 0.0, 0.0, 0.0, 0.0, 0.0, 0.0, 0.0, 0.0, 0.0, 0.0, 0.0, 0.0, 0.0, 0.0, 0.0, 0.0, 0.0, 0.0, 0.0, 0.0, 0.0, 0.0, 0.0, 0.0, 0.0, 0.0, 0.0, 0.0, 0.0, 0.0, 0.0, 0.0, 0.0, 0.0, 0.0, 0.0, 0.0, 0.0, 0.0, 0.0, 0.0, 0.0, 0.0, 0.0, 0.0, 0.0, 0.0, 0.0, 0.0, 0.0, 0.0, 0.0, 0.0, 0.0, 0.0, 0.0, 0.0, 0.0, 0.0, 0.0, 0.0, 0.0, 0.0, 0.0, 0.0, 0.0, 0.0, 0.0, 0.0, 0.0, 0.0, 0.0, 0.0, 0.0, 0.0, 0.0, 0.0, 0.0, 0.0, 0.0, 0.0, 0.0, 0.0, 0.0, 0.0, 0.0, 0.0, 0.0, 0.0, 0.0, 0.0, 0.0, 0.0, 0.0, 0.0, 0.0, 0.0, 0.0, 0.0, 0.0, 0.0, 0.0, 0.0, 0.0, 0.0, 0.0, 0.0, 0.0, 0.0, 0.0, 0.0, 0.0, 0.0, 0.0, 0.0, 0.0, 0.0, 0.0, 0.0, 0.0, 0.0, 0.0, 0.0, 0.0, 0.0, 0.0, 0.0, 0.0, 0.0, 0.0, 0.0, 0.0, 0.0, 0.0, 0.0, 0.0, 0.0, 0.0, 0.0, 0.0, 0.0, 0.0, 0.0, 0.0, 0.0, 0.0, 0.0, 0.0, 0.0, 0.0, 0.0, 0.0, 0.0, 0.0, 0.0, 0.0, 0.0, 0.0, 0.0, 0.0, 0.0, 0.0, 0.0, 0.0, 0.0, 0.0, 0.0, 0.0, 0.0, 0.0, 0.0, 0.0, 0.0, 0.0, 0.0, 0.0, 0.0, 0.0, 0.0, 0.0, 0.0, 0.0, 0.0, 0.0, 0.0, 0.0, 0.0, 0.0, 0.0, 0.0, 0.0, 0.0, 0.0, 0.0, 0.0, 0.0, 0.0, 0.0, 0.0, 0.0, 0.0, 0.0, 0.0, 0.0, 0.0, 0.0, 0.0, 0.0, 0.0, 0.0, 0.0, 0.0, 0.0, 0.0, 0.0, 0.0, 0.0, 0.0, 0.0, 0.0, 0.0, 0.0, 0.0, 0.0, 0.0, 0.0, 0.0, 0.0, 0.0, 0.0, 0.0, 0.0, 0.0, 0.0, 0.0, 0.0, 0.0, 0.0, 0.0, 0.0, 0.0, 0.0, 0.0, 0.0, 0.0, 0.0, 0.0, 0.0, 0.0, 0.0, 0.0, 0.0, 0.0, 0.0, 0.0, 0.0, 0.0, 0.0, 0.0, 0.0, 0.0, 0.0, 0.0, 0.0, 0.0, 0.0, 0.0, 0.0, 0.0, 0.0, 0.0, 0.0, 0.0, 0.0, 0.0, 0.0, 0.0, 0.0, 0.0, 0.0])
me_circle.materials.append(mat_material_001)
me_circle.materials.append(mat_material_004)
me_circle.materials.append(mat_material_005)
me_circle.update()
me_circle.normals_split_custom_set([tuple(v) for v in zip(*[iter([0.003852, -0.007728, 1.0, 0.006424, -0.008607, 0.9999, 0.007527, -0.008223, 0.9999, 0.0081, -0.007799, 0.9999, 0.003852, -0.007728, 1.0, 0.003852, -0.007728, 1.0, 0.003852, -0.007728, 1.0, 0.003852, -0.007728, 1.0, 0.003852, -0.007728, 1.0, 0.003852, -0.007728, 1.0, 0.003852, -0.007728, 1.0, 0.0007033, -0.9945, -0.1045, 0.0007033, -0.9945, -0.1045, 0.0007033, -0.9945, -0.1045, 0.0007033, -0.9945, -0.1045, -0.756, -0.6545, -0.01244, -0.756, -0.6545, -0.01244, -0.756, -0.6545, -0.01244, -0.756, -0.6545, -0.01244, -0.3833, 0.9236, 0.005895, -0.3833, 0.9236, 0.005895, -0.3833, 0.9236, 0.005895, -0.3833, 0.9236, 0.005895, 0.9236, 0.3833, 0.003045, 0.9236, 0.3833, 0.003045, 0.9236, 0.3833, 0.003045, 0.9236, 0.3833, 0.003045, 0.3833, -0.9236, -0.005895, 0.3833, -0.9236, -0.005895, 0.3833, -0.9236, -0.005895, 0.3833, -0.9236, -0.005895, -0.3458, -0.9343, -0.08664, -0.3458, -0.9343, -0.08664, -0.3458, -0.9343, -0.08664, -0.3458, -0.9343, -0.08664, -0.9241, 0.3821, 0.002015, -0.9241, 0.3821, 0.002015, -0.9241, 0.3821, 0.002015, -0.9241, 0.3821, 0.002015, 0.3821, 0.9241, 0.006321, 0.3821, 0.9241, 0.006321, 0.3821, 0.9241, 0.006321, 0.3821, 0.9241, 0.006321, 0.9241, -0.3821, -0.002015, 0.9241, -0.3821, -0.002015, 0.9241, -0.3821, -0.002015, 0.9241, -0.3821, -0.002015, 0.9045, 0.3741, 0.2047, 0.9045, 0.3741, 0.2047, 0.9045, 0.3741, 0.2047, 0.9045, 0.3741, 0.2047, 0.8643, 0.3564, -0.3549, 0.8603, 0.3582, -0.3627, 0.8645, 0.3563, -0.3546, 0.8645, 0.3563, -0.3546, -0.0007033, 0.9945, 0.1045, -0.0007033, 0.9945, 0.1045, -0.0007033, 0.9945, 0.1045, -0.0007033, 0.9945, 0.1045, -0.0005529, -0.006611, 1.0, -0.0005529, -0.006611, 1.0, -0.0005528, -0.006611, 1.0, -0.0005528, -0.006611, 1.0, -0.0005531, -0.006611, 1.0, -0.0005531, -0.006611, 1.0, -0.000553, -0.006611, 1.0, -0.000553, -0.006611, 1.0, -0.000553, -0.006611, 1.0, -0.000553, -0.006611, 1.0, -0.000553, -0.006611, 1.0, -0.000553, -0.006611, 1.0, -0.8667, -0.3574, -0.3481, -0.8667, -0.3574, -0.3481, -0.8667, -0.3574, -0.3481, -0.8667, -0.3574, -0.3481, -0.000553, -0.006611, 1.0, -0.000553, -0.006611, 1.0, -0.0005529, -0.006611, 1.0, -0.0005529, -0.006611, 1.0, -0.3476, -0.843, 0.4106, -0.3476, -0.843, 0.4106, -0.3476, -0.843, 0.4106, -0.3476, -0.843, 0.4106, 0.3753, -0.906, 0.1959, 0.3753, -0.906, 0.1959, 0.3753, -0.906, 0.1959, 0.3753, -0.906, 0.1959, -0.9113, -0.319, 0.2603, -0.9113, -0.319, 0.2603, -0.9113, -0.319, 0.2603, -0.9113, -0.319, 0.2603, -0.3469, 0.8063, 0.4791, -0.3469, 0.8063, 0.4791, -0.3469, 0.8063, 0.4791, -0.3469, 0.8063, 0.4791, 0.4124, 0.8471, 0.3351, 0.4124, 0.8471, 0.3351, 0.4124, 0.8471, 0.3351, 0.4124, 0.8471, 0.3351, 0.905, -0.3756, 0.1997, 0.905, -0.3756, 0.1997, 0.905, -0.3756, 0.1997, 0.905, -0.3756, 0.1997, -0.342, -0.903, 0.26, -0.342, -0.903, 0.26, -0.342, -0.903, 0.26, -0.342, -0.903, 0.26, -0.8804, 0.3516, 0.3182, -0.8804, 0.3516, 0.3182, -0.8804, 0.3516, 0.3182, -0.8804, 0.3516, 0.3182, -0.001178, -0.003323, -1.0, -0.001178, -0.003323, -1.0, -0.001178, -0.003323, -1.0, -0.001178, -0.003323, -1.0, -0.01185, -0.0002576, -0.9999, -0.01296, 6.293e-05, -0.9999, -0.001178, -0.003323, -1.0, -0.001178, -0.003323, -1.0, -0.001178, -0.003323, -1.0, -0.001178, -0.003323, -1.0, -0.001178, -0.003323, -1.0, -0.8753, 0.4033, 0.2669, -0.8753, 0.4033, 0.2669, -0.8753, 0.4033, 0.2669, -0.8753, 0.4033, 0.2669, 0.8396, 0.3457, 0.4191, 0.8396, 0.3457, 0.4191, 0.8396, 0.3457, 0.4191, 0.8396, 0.3457, 0.4191, 0.3483, -0.8425, 0.4109, 0.3483, -0.8425, 0.4109, 0.3483, -0.8425, 0.4109, 0.3483, -0.8425, 0.4109, -0.469, 0.3575, 0.8076, -0.469, 0.3575, 0.8076, -0.469, 0.3575, 0.8076, -0.469, 0.3575, 0.8076, -0.2047, -0.02246, -0.9786, -0.2047, -0.02246, -0.9786, -0.2047, -0.02246, -0.9786, -0.2047, -0.02246, -0.9786, 0.3778, 0.8868, 0.2661, 0.3778, 0.8868, 0.2661, 0.3778, 0.8868, 0.2661, 0.3778, 0.8868, 0.2661, 0.84, -0.3501, 0.4145, 0.84, -0.3501, 0.4145, 0.84, -0.3501, 0.4145, 0.84, -0.3501, 0.4145, -0.0005528, -0.006611, 1.0, -0.0005528, -0.006611, 1.0, -0.0005533, -0.006611, 1.0, -0.0005533, -0.006611, 1.0, -0.002826, -0.005672, 1.0, -0.002863, -0.005657, 1.0, -0.0005531, -0.006611, 1.0, -0.0005531, -0.006611, 1.0, -0.005133, -0.004718, 1.0, -0.005133, -0.004718, 1.0, -0.002863, -0.005657, 1.0, -0.002826, -0.005672, 1.0, 0.6783, -0.6794, 0.28, 0.6783, -0.6794, 0.28, 0.6783, -0.6794, 0.28, 0.8912, 0.3682, 0.2649, 0.8912, 0.3682, 0.2649, 0.8912, 0.3682, 0.2649, 0.8912, 0.3682, 0.2649, -0.706, -0.7067, -0.0458, -0.706, -0.7067, -0.0458, -0.706, -0.7067, -0.0458, -0.706, -0.7067, -0.0458, -0.3707, 0.8953, -0.2471, -0.3707, 0.8953, -0.2471, -0.3707, 0.8953, -0.2471, -0.3707, 0.8953, -0.2471, 0.5501, -0.7875, 0.2778, 0.5501, -0.7875, 0.2778, 0.5501, -0.7875, 0.2778, 0.5501, -0.7875, 0.2778, 0.3546, 0.8837, -0.3055, 0.3546, 0.8837, -0.3055, 0.3546, 0.8837, -0.3055, 0.3546, 0.8837, -0.3055, 0.3781, -0.9124, 0.1569, 0.3781, -0.9124, 0.1569, 0.3781, -0.9124, 0.1569, 0.3781, -0.9124, 0.1569, -0.3599, -0.9066, 0.2201, -0.3599, -0.9066, 0.2201, -0.3599, -0.9066, 0.2201, -0.3599, -0.9066, 0.2201, 0.7042, -0.7026, -0.1022, 0.7042, -0.7026, -0.1022, 0.7042, -0.7026, -0.1022, 0.7042, -0.7026, -0.1022, -0.7256, 0.5169, 0.4542, -0.7256, 0.5169, 0.4542, -0.7256, 0.5169, 0.4542, -0.7256, 0.5169, 0.4542, -0.5321, 0.6831, 0.5003, -0.5321, 0.6831, 0.5003, -0.5321, 0.6831, 0.5003, 0.8396, 0.3457, 0.4191, 0.8396, 0.3457, 0.4191, 0.8396, 0.3457, 0.4191, 0.8396, 0.3457, 0.4191, 0.8882, 0.3703, -0.272, 0.8882, 0.3703, -0.272, 0.8882, 0.3703, -0.272, 0.9045, 0.3741, 0.2047, 0.9045, 0.3741, 0.2047, 0.9045, 0.3741, 0.2047, 0.9045, 0.3741, 0.2047, -0.8623, -0.4815, -0.1569, -0.8623, -0.4815, -0.1569, -0.8623, -0.4815, -0.1569, -0.8623, -0.4815, -0.1569, -0.9425, -0.2789, -0.1842, -0.9425, -0.2789, -0.1842, -0.9425, -0.2789, -0.1842, -0.9425, -0.2789, -0.1842, 0.9045, 0.3741, 0.2047, 0.9045, 0.3741, 0.2047, 0.9045, 0.3741, 0.2047, 0.9045, 0.3741, 0.2047, 0.07623, 0.9474, 0.3109, 0.07623, 0.9474, 0.3109, 0.07623, 0.9474, 0.3109, 0.07623, 0.9474, 0.3109, 0.0001688, -0.00877, 1.0, 0.0001688, -0.00877, 1.0, 0.0001688, -0.00877, 1.0, 0.0001688, -0.00877, 1.0, -0.8903, -0.3645, 0.2729, -0.8903, -0.3645, 0.2729, -0.8903, -0.3645, 0.2729, -0.8903, -0.3645, 0.2729, 0.859, 0.3588, -0.3652, 0.8603, 0.3582, -0.3627, 0.8643, 0.3564, -0.3549, 0.3916, -0.8991, 0.1957, 0.3916, -0.8991, 0.1957, 0.3916, -0.8991, 0.1957, 0.3916, -0.8991, 0.1957, 0.2811, 0.1106, 0.9533, 0.2811, 0.1106, 0.9533, 0.2811, 0.1106, 0.9533, 0.2811, 0.1106, 0.9533, -0.01185, -0.0002576, -0.9999, -0.0143, 0.0004469, -0.9999, -0.0143, 0.0004469, -0.9999, -0.01296, 6.293e-05, -0.9999, 0.4699, -0.8529, 0.2273, 0.4699, -0.8529, 0.2273, 0.4699, -0.8529, 0.2273, 0.4699, -0.8529, 0.2273, -0.3101, -0.0381, -0.9499, -0.3101, -0.0381, -0.9499, -0.3101, -0.0381, -0.9499, -0.3101, -0.0381, -0.9499, 0.6739, 0.2145, 0.707, 0.6739, 0.2145, 0.707, 0.6739, 0.2145, 0.707, 0.6739, 0.2145, 0.707, 0.3294, 0.9175, 0.2229, 0.3294, 0.9175, 0.2229, 0.3294, 0.9175, 0.2229, 0.3294, 0.9175, 0.2229, -0.6178, -0.1955, -0.7617, -0.6178, -0.1955, -0.7617, -0.6178, -0.1955, -0.7617, -0.6178, -0.1955, -0.7617, 0.8912, 0.3682, 0.2649, 0.8912, 0.3682, 0.2649, 0.8912, 0.3682, 0.2649, 0.8912, 0.3682, 0.2649, -0.0005523, -0.006611, 1.0, -0.0005523, -0.006611, 1.0, -0.0005528, -0.006611, 1.0, -0.0005528, -0.006611, 1.0, -0.7688, 0.5991, 0.2235, -0.7688, 0.5991, 0.2235, -0.7688, 0.5991, 0.2235, -0.7688, 0.5991, 0.2235, -0.8675, -0.4237, 0.2607, -0.8675, -0.4237, 0.2607, -0.8675, -0.4237, 0.2607, -0.8675, -0.4237, 0.2607, -0.8667, -0.3574, -0.3481, -0.8667, -0.3574, -0.3481, -0.8667, -0.3574, -0.3481, -0.8667, -0.3574, -0.3481, 0.9236, 0.3833, 0.003045, 0.9236, 0.3833, 0.003045, 0.9236, 0.3833, 0.003045, 0.9236, 0.3833, 0.003045, -0.4267, 0.9011, -0.07729, -0.4267, 0.9011, -0.07729, -0.4267, 0.9011, -0.07729, -0.4267, 0.9011, -0.07729, 0.1227, -0.1781, -0.9763, 0.1227, -0.1781, -0.9763, 0.1227, -0.1781, -0.9763, 0.1227, -0.1781, -0.9763, -0.2306, -0.4974, 0.8363, -0.2306, -0.4974, 0.8363, -0.2306, -0.4974, 0.8363, -0.2306, -0.4974, 0.8363, -0.02054, -0.06287, -0.9978, -0.02054, -0.06287, -0.9978, -0.02054, -0.06287, -0.9978, -0.02054, -0.06287, -0.9978, -0.3373, -0.8801, 0.3341, -0.3373, -0.8801, 0.3341, -0.3373, -0.8801, 0.3341, -0.3373, -0.8801, 0.3341, -0.1802, -0.1242, -0.9758, -0.1802, -0.1242, -0.9758, -0.1802, -0.1242, -0.9758, -0.1802, -0.1242, -0.9758, -0.1183, 0.9125, -0.3917, -0.1183, 0.9125, -0.3917, -0.1183, 0.9125, -0.3917, -0.1183, 0.9125, -0.3917, 0.3833, 0.436, -0.8142, 0.3833, 0.436, -0.8142, 0.3833, 0.436, -0.8142, 0.3833, 0.436, -0.8142, 0.1414, -0.172, -0.9749, 0.1414, -0.172, -0.9749, 0.1414, -0.172, -0.9749, 0.1414, -0.172, -0.9749, -0.1575, -0.416, 0.8956, -0.1575, -0.416, 0.8956, -0.1575, -0.416, 0.8956, -0.1575, -0.416, 0.8956, 0.0289, -0.9553, 0.2942, 0.0289, -0.9553, 0.2942, 0.0289, -0.9553, 0.2942, 0.0289, -0.9553, 0.2942, -0.4046, 0.6046, 0.6861, -0.4046, 0.6046, 0.6861, -0.4046, 0.6046, 0.6861, -0.4046, 0.6046, 0.6861, -0.5158, 0.7296, -0.449, -0.5158, 0.7296, -0.449, -0.5158, 0.7296, -0.449, -0.5158, 0.7296, -0.449, 0.4514, -0.2072, -0.8679, 0.4514, -0.2072, -0.8679, 0.4514, -0.2072, -0.8679, 0.4514, -0.2072, -0.8679, 0.6205, -0.5792, -0.5287, 0.6205, -0.5792, -0.5287, 0.6205, -0.5792, -0.5287, 0.6205, -0.5792, -0.5287, -0.5953, 0.07976, 0.7995, -0.5953, 0.07976, 0.7995, -0.5953, 0.07974, 0.7996, -0.5953, 0.07974, 0.7996, 0.3207, -0.9396, 0.1199, 0.3207, -0.9396, 0.1199, 0.3207, -0.9396, 0.1199, 0.3207, -0.9396, 0.1199, -0.5953, 0.07974, 0.7996, -0.5953, 0.07974, 0.7996, -0.5953, 0.07972, 0.7996, -0.5953, 0.07972, 0.7996, 0.154, -0.4345, -0.8874, 0.154, -0.4345, -0.8874, 0.154, -0.4345, -0.8874, 0.154, -0.4345, -0.8874, 0.154, -0.4345, -0.8874, 0.154, -0.4345, -0.8874, 0.154, -0.4345, -0.8874, 0.154, -0.4345, -0.8874, 0.5407, -0.1798, -0.8218, 0.5407, -0.1798, -0.8218, 0.5407, -0.1798, -0.8218, 0.5407, -0.1798, -0.8218, -0.6872, -0.4382, 0.5795, -0.6872, -0.4382, 0.5795, -0.6872, -0.4382, 0.5795, -0.6872, -0.4382, 0.5795, -0.2642, -0.96, 0.09302, -0.2642, -0.96, 0.09302, -0.2642, -0.96, 0.09302, -0.2642, -0.96, 0.09302, -0.8231, 0.4972, 0.2745, -0.8231, 0.4972, 0.2745, -0.8231, 0.4972, 0.2745, -0.8231, 0.4972, 0.2745, -0.7615, 0.09325, 0.6414, -0.7615, 0.09325, 0.6414, -0.7615, 0.09325, 0.6414, -0.7615, 0.09325, 0.6414, -0.892, -0.1017, 0.4404, -0.892, -0.1017, 0.4404, -0.892, -0.1017, 0.4404, -0.892, -0.1017, 0.4404, -0.086, 0.3451, 0.9346, -0.086, 0.3451, 0.9346, -0.086, 0.3451, 0.9346, -0.086, 0.3451, 0.9346, 0.8131, 0.574, 0.09631, 0.8131, 0.574, 0.09631, 0.8131, 0.574, 0.09631, 0.8131, 0.574, 0.09631, 0.6665, 0.7384, -0.1023, 0.6665, 0.7384, -0.1023, 0.6665, 0.7384, -0.1023, 0.6665, 0.7384, -0.1023, 0.02518, 0.1847, 0.9825, 0.02518, 0.1847, 0.9825, 0.02518, 0.1847, 0.9825, 0.02518, 0.1847, 0.9825, 0.6894, 0.7225, 0.05239, 0.6894, 0.7225, 0.05239, 0.6894, 0.7225, 0.05239, 0.6894, 0.7225, 0.05239, -0.3167, -0.04448, -0.9475, -0.3167, -0.04448, -0.9475, -0.3167, -0.04448, -0.9475, -0.3167, -0.04448, -0.9475, -0.4989, 0.8169, -0.2892, -0.4989, 0.8169, -0.2892, -0.4989, 0.8169, -0.2892, -0.4989, 0.8169, -0.2892, 0.06768, -0.4644, -0.883, 0.06768, -0.4644, -0.883, 0.06768, -0.4644, -0.883, 0.06768, -0.4644, -0.883, -0.9617, -0.1412, 0.235, -0.9617, -0.1412, 0.235, -0.9617, -0.1412, 0.235, -0.9617, -0.1412, 0.235, -0.2006, 0.653, 0.7303, -0.2006, 0.653, 0.7303, -0.2006, 0.653, 0.7303, -0.2006, 0.653, 0.7303, -0.01166, 0.01999, 0.9997, -0.01166, 0.01999, 0.9997, -0.01166, 0.01999, 0.9997, -0.01166, 0.01999, 0.9997, -0.0005519, -0.006612, 1.0, -0.0005524, -0.006611, 1.0, -0.0005533, -0.006611, 1.0, -0.0005525, -0.006611, 1.0, -0.0005525, -0.006611, 1.0, -0.0005533, -0.006611, 1.0, -0.0005534, -0.006611, 1.0, -0.000553, -0.006611, 1.0, -0.0005529, -0.006611, 1.0, -0.0005528, -0.006611, 1.0, -0.0002993, -0.007438, 1.0, -0.004139, -0.0002313, 1.0, 0.005758, -0.02179, 0.9997, 0.005758, -0.02179, 0.9997, 0.005758, -0.02179, 0.9997, 0.005758, -0.02179, 0.9997, -0.09199, 0.04713, 0.9946, -0.09199, 0.04713, 0.9946, -0.09199, 0.04713, 0.9946, -0.09199, 0.04713, 0.9946, 0.1195, -0.005386, 0.9928, 0.1195, -0.005386, 0.9928, 0.1195, -0.005386, 0.9928, 0.1195, -0.005386, 0.9928, -0.01208, -0.03305, 0.9994, -0.01208, -0.03305, 0.9994, -0.01208, -0.03305, 0.9994, -0.01208, -0.03305, 0.9994, -0.1399, -0.2333, 0.9623, -0.1399, -0.2333, 0.9623, -0.1399, -0.2333, 0.9623, -0.1399, -0.2333, 0.9623, -0.06934, -0.003139, 0.9976, -0.06934, -0.003139, 0.9976, -0.06934, -0.003139, 0.9976, -0.06934, -0.003139, 0.9976, -0.000553, -0.006611, 1.0, -0.0005534, -0.006611, 1.0, -0.0005528, -0.006611, 1.0, -0.0005529, -0.006611, 1.0, -0.005451, -0.006468, 1.0, -0.00246, -0.00504, 1.0, -0.0001072, -0.00689, 1.0, -0.003792, -0.01124, 0.9999, -0.003792, -0.01124, 0.9999, -0.0001072, -0.00689, 1.0, 0.005067, -0.006595, 1.0, 0.00346, -0.01133, 0.9999, 0.00346, -0.01133, 0.9999, 0.005067, -0.006595, 1.0, 0.003307, -0.005178, 1.0, 0.007279, -0.004242, 1.0, 0.004378, -0.00163, 1.0, 0.004687, -0.001548, 1.0, 0.00236, -0.001946, 1.0, -0.005407, -0.002995, 1.0, -0.005407, -0.002995, 1.0, 0.00236, -0.001946, 1.0, -0.002762, -0.0041, 1.0, -0.005239, -0.005966, 1.0, 0.01769, 0.02134, 0.9996, 0.01357, 0.01555, 0.9998, 0.01347, 0.01558, 0.9998, 0.01763, 0.02123, 0.9996, 0.01863, -0.1364, 0.9905, 0.01863, -0.1364, 0.9905, 0.01863, -0.1364, 0.9905, 0.01863, -0.1364, 0.9905, 0.0435, -0.01009, 0.999, 0.03564, -0.008066, 0.9993, 0.03564, -0.008066, 0.9993, 0.0428, -0.009914, 0.999, 0.1105, -0.08739, 0.99, 0.1105, -0.08739, 0.99, 0.1105, -0.08739, 0.99, 0.1105, -0.08739, 0.99, -0.1136, 0.2209, 0.9686, -0.1136, 0.2209, 0.9686, -0.1136, 0.2209, 0.9686, -0.1136, 0.2209, 0.9686, 0.007279, -0.004242, 1.0, 0.003307, -0.005178, 1.0, 0.004687, -0.001548, 1.0, 0.004378, -0.00163, 1.0, -0.005927, -0.006695, 1.0, -0.005451, -0.006468, 1.0, -0.003792, -0.01124, 0.9999, -0.002122, -0.009545, 1.0, -0.002122, -0.009545, 1.0, -0.003792, -0.01124, 0.9999, 0.00346, -0.01133, 0.9999, 0.004221, -0.008698, 1.0, 0.004221, -0.008698, 1.0, 0.00346, -0.01133, 0.9999, 0.007279, -0.004242, 1.0, 0.007392, -0.004738, 1.0, 0.003882, -0.001752, 1.0, 0.004378, -0.00163, 1.0, -0.005407, -0.002995, 1.0, -0.002932, -0.002578, 1.0, -0.002932, -0.002578, 1.0, -0.005407, -0.002995, 1.0, -0.005239, -0.005966, 1.0, -0.005599, -0.006127, 1.0, 0.01803, 0.02202, 0.9996, 0.01769, 0.02134, 0.9996, 0.01763, 0.02123, 0.9996, 0.01803, 0.02202, 0.9996, 0.02454, -0.2021, 0.9791, 0.02454, -0.2021, 0.9791, 0.02454, -0.2021, 0.9791, 0.02454, -0.2021, 0.9791, 0.04371, -0.01015, 0.999, 0.0435, -0.01009, 0.999, 0.0428, -0.009914, 0.999, 0.04371, -0.01015, 0.999, 0.1697, -0.1365, 0.976, 0.1697, -0.1365, 0.976, 0.1697, -0.1365, 0.976, 0.1697, -0.1365, 0.976, -0.1585, 0.3037, 0.9395, -0.1585, 0.3037, 0.9395, -0.1585, 0.3037, 0.9395, -0.1585, 0.3037, 0.9395, 0.007392, -0.004738, 1.0, 0.007279, -0.004242, 1.0, 0.004378, -0.00163, 1.0, 0.003882, -0.001752, 1.0, 0.0, 0.0, 1.0, 0.0, 0.0, 1.0, 0.0, 0.0, 1.0, 0.0, 0.0, 1.0, 0.0, 0.0, 1.0, 0.0, 0.0, 1.0, 0.0, 0.0, 1.0, 0.0, 0.0, 1.0, 0.0, 0.0, 1.0, 0.0, 0.0, 1.0, 0.0, 0.0, 1.0, 0.0, 0.0, 1.0, 0.0, 0.0, 1.0, 0.0, 0.0, 1.0, 0.0, 0.0, 1.0, 0.0, 0.0, 1.0, 0.0, 0.0, 1.0, 0.0, 0.0, 1.0, 0.0, 0.0, 1.0, 0.0, 0.0, 1.0, 0.0, 0.0, 1.0, 0.0, 0.0, 1.0, 0.0, 0.0, 1.0, 0.0, 0.0, 1.0, 0.0, 0.0, 1.0, 0.0, 0.0, 1.0, 0.0, 0.0, 1.0, 0.0, 0.0, 1.0, 0.0, 0.0, 1.0, 0.0, 0.0, 1.0, 0.0, 0.0, 1.0, 0.0, 0.0, 1.0, 0.0, 0.0, 1.0, 0.0, 0.0, 1.0, 0.0, 0.0, 1.0, 0.0, 0.0, 1.0, 0.0, 0.0, 1.0, 0.0, 0.0, 1.0, 0.0, 0.0, 1.0, 0.0, 0.0, 1.0, 0.0, 0.0, 1.0, 0.0, 0.0, 1.0, 0.0, 0.0, 1.0, 0.0, 0.0, 1.0, 0.0, 0.0, 1.0, 0.0, 0.0, 1.0, 0.0, 0.0, 1.0, 0.0, 0.0, 1.0, 0.0, 0.0, 1.0, 0.0, 0.0, 1.0, 0.0, 0.0, 1.0, 0.0, 0.0, 1.0, 0.0, 0.0, 1.0, 0.0, 0.0, 1.0, 0.0, 0.0, 1.0, 0.0, 0.0, 1.0, 0.0, 0.0, 1.0, 0.0, 0.0, 1.0, 0.0, 0.0, 1.0, 0.0, 0.0, 1.0, 0.0, 0.0, 1.0, 0.0, 0.0, 1.0, 0.0, 0.0, 1.0, 0.0, 0.0, 1.0, 0.0, 0.0, 1.0, 0.0, 0.0, 1.0, 0.0, 0.0, 1.0, 0.0, 0.0, 1.0, 0.0, 0.0, 1.0, 0.0, 0.0, 1.0, 0.0, 0.0, 1.0, 0.0, 0.0, 1.0, 0.0, 0.0, 1.0, 0.0, 0.0, 1.0, 0.0, 0.0, 1.0, 0.0, 0.0, 1.0, 0.0, 0.0, 1.0, 0.0, 0.0, 1.0, 0.0, 0.0, 1.0, 0.0, 0.0, 1.0, 0.0, 0.0, 1.0, 0.0, 0.0, 1.0, 0.0, 0.0, 1.0, 0.0, 0.0, 1.0, 0.0, 0.0, 1.0, 0.0, 0.0, 1.0, 0.0, 0.0, 1.0, 0.0, 0.0, 1.0, -0.0178, -0.01312, 0.9998, -0.01116, -0.009563, 0.9999, -0.01116, -0.009563, 0.9999, -0.01783, -0.01314, 0.9998, -0.002769, -0.02338, 0.9997, -0.0002931, -0.01729, 0.9999, -0.0002931, -0.01729, 0.9999, -0.002768, -0.02338, 0.9997, 0.006464, -0.008276, 0.9999, 0.006632, -0.006627, 1.0, 0.007423, -0.006298, 1.0, 0.007413, -0.007252, 0.9999, -0.007908, 0.002146, 1.0, -0.00357, 0.001416, 1.0, -0.006733, -0.003522, 1.0, -0.01584, -0.005403, 0.9999, -0.01584, -0.005403, 0.9999, -0.006733, -0.003522, 1.0, -0.009895, -0.008459, 0.9999, -0.0147, -0.01108, 0.9998, 0.02355, 0.03276, 0.9992, 0.02355, 0.03276, 0.9992, 0.02355, 0.03276, 0.9992, 0.02355, 0.03276, 0.9992, 0.03467, -0.3174, 0.9477, 0.03467, -0.3174, 0.9477, 0.03467, -0.3174, 0.9477, 0.03467, -0.3174, 0.9477, 0.06366, -0.01663, 0.9978, 0.05349, -0.01323, 0.9985, 0.05349, -0.01323, 0.9985, 0.06277, -0.01633, 0.9979, 0.2892, -0.2361, 0.9277, 0.2892, -0.2361, 0.9277, 0.2892, -0.2361, 0.9277, 0.2892, -0.2361, 0.9277, -0.2208, 0.4177, 0.8813, -0.2208, 0.4177, 0.8813, -0.2208, 0.4177, 0.8813, -0.2208, 0.4177, 0.8813, 0.007413, -0.007252, 0.9999, 0.007423, -0.006298, 1.0, 0.008213, -0.005969, 0.9999, 0.008367, -0.007707, 0.9999, -0.01859, -0.01354, 0.9997, -0.0178, -0.01312, 0.9998, -0.01783, -0.01314, 0.9998, -0.01859, -0.01354, 0.9997, -0.003041, -0.02406, 0.9997, -0.002769, -0.02338, 0.9997, -0.002768, -0.02338, 0.9997, -0.003041, -0.02406, 0.9997, 0.006424, -0.008607, 0.9999, 0.006464, -0.008276, 0.9999, 0.007413, -0.007252, 0.9999, 0.007527, -0.008223, 0.9999, -0.008458, 0.002238, 1.0, -0.007908, 0.002146, 1.0, -0.01584, -0.005403, 0.9999, -0.008458, 0.002238, 1.0, -0.0153, -0.01141, 0.9998, -0.01584, -0.005403, 0.9999, -0.0147, -0.01108, 0.9998, -0.0153, -0.01141, 0.9998, 0.03177, 0.04882, 0.9983, 0.03177, 0.04882, 0.9983, 0.03177, 0.04882, 0.9983, 0.03177, 0.04882, 0.9983, 0.05128, -0.5067, 0.8606, 0.05128, -0.5067, 0.8606, 0.05128, -0.5067, 0.8606, 0.05128, -0.5067, 0.8606, 0.06392, -0.01671, 0.9978, 0.06366, -0.01663, 0.9978, 0.06277, -0.01633, 0.9979, 0.06392, -0.01671, 0.9978, 0.5244, -0.4314, 0.7341, 0.5244, -0.4314, 0.7341, 0.5244, -0.4314, 0.7341, 0.5244, -0.4314, 0.7341, -0.2918, 0.5475, 0.7843, -0.2918, 0.5475, 0.7843, -0.2918, 0.5475, 0.7843, -0.2918, 0.5475, 0.7843, 0.007527, -0.008223, 0.9999, 0.007413, -0.007252, 0.9999, 0.008367, -0.007707, 0.9999, 0.0081, -0.007799, 0.9999, 0.007392, -0.02147, 0.9997, 0.007392, -0.02147, 0.9997, 0.007392, -0.02147, 0.9997, 0.007392, -0.02147, 0.9997, -0.0005524, -0.006611, 1.0, -0.0005527, -0.006611, 1.0, -0.0005536, -0.006611, 1.0, -0.0005533, -0.006611, 1.0, -0.0005533, -0.006611, 1.0, -0.0005536, -0.006611, 1.0, -0.0005533, -0.006611, 1.0, -0.0005534, -0.006611, 1.0, -0.0005528, -0.006611, 1.0, -0.0005524, -0.006611, 1.0, -0.001986, -0.001905, 1.0, -0.0002993, -0.007438, 1.0, -0.0002993, -0.007438, 1.0, -0.001986, -0.001905, 1.0, -0.004924, -0.001421, 1.0, -0.004925, -0.001421, 1.0, -0.004925, -0.001421, 1.0, -0.004924, -0.001421, 1.0, -0.006429, -0.005643, 1.0, -0.006429, -0.005643, 1.0, -0.005379, 0.04767, 0.9988, -0.005379, 0.04767, 0.9988, -0.005379, 0.04767, 0.9988, -0.005379, 0.04767, 0.9988, -0.04581, -0.08024, 0.9957, -0.04581, -0.08024, 0.9957, -0.04581, -0.08024, 0.9957, -0.04581, -0.08024, 0.9957, -0.1159, -0.07719, 0.9903, -0.1159, -0.07719, 0.9903, -0.1159, -0.07719, 0.9903, -0.1159, -0.07719, 0.9903, 0.006787, -0.1647, 0.9863, 0.006787, -0.1647, 0.9863, 0.006787, -0.1647, 0.9863, 0.006787, -0.1647, 0.9863, -0.0005534, -0.006611, 1.0, -0.0005533, -0.006611, 1.0, -0.0005524, -0.006611, 1.0, -0.0005528, -0.006611, 1.0, 0.004195, -0.02344, 0.9997, 0.004195, -0.02344, 0.9997, 0.004195, -0.02344, 0.9997, 0.004195, -0.02344, 0.9997, -0.0005525, -0.006611, 1.0, 0.005067, -0.006595, 1.0, -0.0001072, -0.00689, 1.0, -0.0005519, -0.006612, 1.0, -0.000553, -0.006611, 1.0, 0.003307, -0.005178, 1.0, 0.005067, -0.006595, 1.0, -0.0005525, -0.006611, 1.0, -0.004139, -0.0002313, 1.0, 0.00236, -0.001946, 1.0, 0.004687, -0.001548, 1.0, -0.0005529, -0.006611, 1.0, -0.005351, 0.001929, 1.0, -0.002762, -0.0041, 1.0, 0.00236, -0.001946, 1.0, -0.004139, -0.0002313, 1.0, 0.004511, 0.01854, 0.9998, 0.01347, 0.01558, 0.9998, 0.01357, 0.01555, 0.9998, 0.004511, 0.01854, 0.9998, 0.006301, -0.1172, 0.9931, 0.006301, -0.1172, 0.9931, 0.006301, -0.1172, 0.9931, 0.006301, -0.1172, 0.9931, -0.009161, -0.08783, 0.9961, -0.009161, -0.08783, 0.9961, -0.009161, -0.08783, 0.9961, -0.009161, -0.08783, 0.9961, 0.00903, -0.1942, 0.9809, 0.00903, -0.1942, 0.9809, 0.00903, -0.1942, 0.9809, 0.00903, -0.1942, 0.9809, -0.1711, 0.1418, 0.975, -0.1711, 0.1418, 0.975, -0.1711, 0.1418, 0.975, -0.1711, 0.1418, 0.975, -0.0005529, -0.006611, 1.0, 0.004687, -0.001548, 1.0, 0.003307, -0.005178, 1.0, -0.000553, -0.006611, 1.0])] * 3)])

# ---- objects
ob_light = bpy.data.objects.new('Light', light_light)
ob_camera = bpy.data.objects.new('Camera', cam_camera)
ob_circle = bpy.data.objects.new('Circle', me_circle)

# ---- transforms, parenting, visibility, modifiers, constraints
ob_light.location = (4.076, 1.005, 5.904)
ob_light.rotation_euler = (0.6503, 0.05522, 1.866)
ob_light.lock_rotations_4d = False
ob_light.empty_display_type = 'ARROWS'
ob_light.color = (0.0, 0.0, 0.0, 0.0)
ob_light.lineart.crease_threshold = 0.0
ob_camera.location = (7.359, -6.926, 4.958)
ob_camera.rotation_euler = (1.109, 0.0, 0.8149)
ob_camera.lock_rotations_4d = False
ob_camera.empty_display_type = 'ARROWS'
ob_camera.color = (0.0, 0.0, 0.0, 0.0)
ob_camera.display_type = 'WIRE'
ob_camera.lineart.crease_threshold = 0.0
ob_circle.location = (0.0, 0.0, -0.8411)
ob_circle.color = (0.8, 0.8, 0.8, 1.0)

# ---- collection membership
col_collection.objects.link(ob_light)
col_collection.objects.link(ob_camera)
col_collection.objects.link(ob_circle)

# ---- scene / render settings (as saved in the file)
scene.camera = ob_camera
scene.frame_start = 1; scene.frame_end = 250; scene.frame_set(1)
scene.render.engine = 'BLENDER_EEVEE_NEXT'
scene.cycles.sampling_pattern = 'TABULATED_SOBOL'
bpy.context.view_layer.update()
